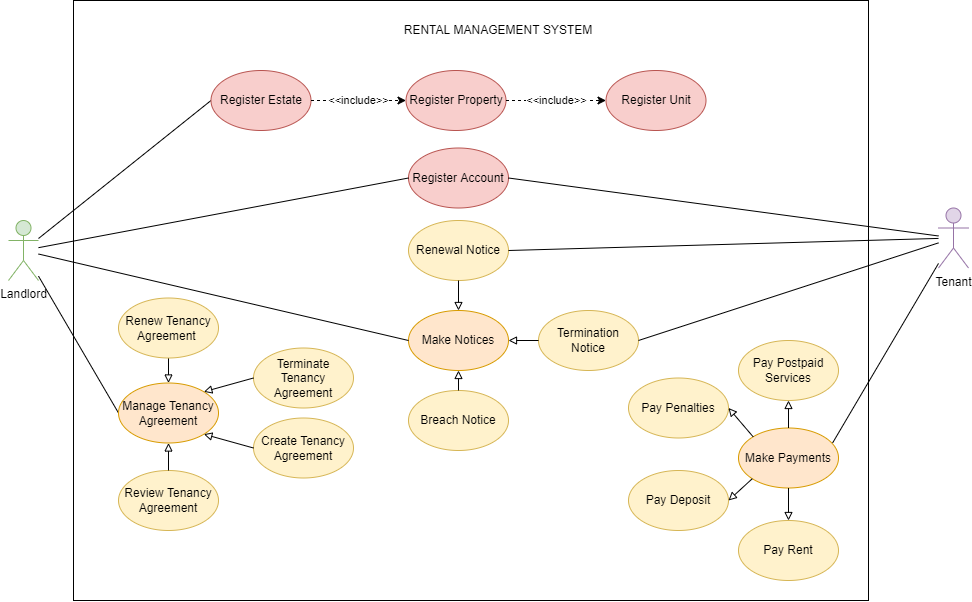

The diagram above was exported from draw.io. Its source (the exported page's mxGraphModel, read from the mxfile embedded in the PNG):
<mxGraphModel dx="2583" dy="916" grid="1" gridSize="10" guides="1" tooltips="1" connect="1" arrows="1" fold="1" page="1" pageScale="1" pageWidth="1100" pageHeight="850" math="0" shadow="0">
  <root>
    <mxCell id="0" />
    <mxCell id="1" parent="0" />
    <mxCell id="t-p_EVia9p6gaTn_16Dw-1" value="" style="rounded=0;whiteSpace=wrap;html=1;fillColor=none;" parent="1" vertex="1">
      <mxGeometry x="-985" y="70" width="795" height="600" as="geometry" />
    </mxCell>
    <mxCell id="GdNYGB8SJtDu2P7VhIMv-2" value="Tenant" style="shape=umlActor;verticalLabelPosition=bottom;verticalAlign=top;html=1;outlineConnect=0;fillColor=#e1d5e7;strokeColor=#9673a6;" parent="1" vertex="1">
      <mxGeometry x="-120" y="277.5" width="30" height="60" as="geometry" />
    </mxCell>
    <mxCell id="GdNYGB8SJtDu2P7VhIMv-46" style="edgeStyle=none;rounded=0;orthogonalLoop=1;jettySize=auto;html=1;entryX=0;entryY=0.5;entryDx=0;entryDy=0;startArrow=none;startFill=0;endArrow=none;endFill=0;strokeColor=default;" parent="1" source="GdNYGB8SJtDu2P7VhIMv-4" target="GdNYGB8SJtDu2P7VhIMv-6" edge="1">
      <mxGeometry relative="1" as="geometry" />
    </mxCell>
    <mxCell id="GdNYGB8SJtDu2P7VhIMv-51" style="edgeStyle=none;rounded=0;orthogonalLoop=1;jettySize=auto;html=1;entryX=0;entryY=0.5;entryDx=0;entryDy=0;startArrow=none;startFill=0;endArrow=none;endFill=0;strokeColor=default;" parent="1" source="GdNYGB8SJtDu2P7VhIMv-4" target="GdNYGB8SJtDu2P7VhIMv-26" edge="1">
      <mxGeometry relative="1" as="geometry" />
    </mxCell>
    <mxCell id="GdNYGB8SJtDu2P7VhIMv-4" value="Landlord" style="shape=umlActor;verticalLabelPosition=bottom;verticalAlign=top;html=1;outlineConnect=0;fillColor=#d5e8d4;strokeColor=#82b366;" parent="1" vertex="1">
      <mxGeometry x="-1050" y="290" width="30" height="60" as="geometry" />
    </mxCell>
    <mxCell id="GdNYGB8SJtDu2P7VhIMv-6" value="Register Estate" style="ellipse;whiteSpace=wrap;html=1;fillColor=#f8cecc;strokeColor=#b85450;" parent="1" vertex="1">
      <mxGeometry x="-847.5" y="140" width="100" height="60" as="geometry" />
    </mxCell>
    <mxCell id="GdNYGB8SJtDu2P7VhIMv-13" value="&amp;lt;&amp;lt;include&amp;gt;&amp;gt;" style="rounded=0;orthogonalLoop=1;jettySize=auto;html=1;dashed=1;entryX=0;entryY=0.5;entryDx=0;entryDy=0;exitX=1;exitY=0.5;exitDx=0;exitDy=0;" parent="1" source="GdNYGB8SJtDu2P7VhIMv-6" target="GdNYGB8SJtDu2P7VhIMv-8" edge="1">
      <mxGeometry relative="1" as="geometry">
        <mxPoint x="-377.5" y="212.5" as="sourcePoint" />
      </mxGeometry>
    </mxCell>
    <mxCell id="GdNYGB8SJtDu2P7VhIMv-8" value="Register Property" style="ellipse;whiteSpace=wrap;html=1;fillColor=#f8cecc;strokeColor=#b85450;" parent="1" vertex="1">
      <mxGeometry x="-652.5" y="140" width="100" height="60" as="geometry" />
    </mxCell>
    <mxCell id="GdNYGB8SJtDu2P7VhIMv-14" value="&amp;lt;&amp;lt;include&amp;gt;&amp;gt;" style="rounded=0;orthogonalLoop=1;jettySize=auto;html=1;dashed=1;exitX=1;exitY=0.5;exitDx=0;exitDy=0;entryX=0;entryY=0.5;entryDx=0;entryDy=0;" parent="1" source="GdNYGB8SJtDu2P7VhIMv-8" target="GdNYGB8SJtDu2P7VhIMv-9" edge="1">
      <mxGeometry relative="1" as="geometry">
        <mxPoint x="122.5" y="172.5" as="sourcePoint" />
        <mxPoint x="-117.5" y="232.5" as="targetPoint" />
      </mxGeometry>
    </mxCell>
    <mxCell id="GdNYGB8SJtDu2P7VhIMv-9" value="Register Unit" style="ellipse;whiteSpace=wrap;html=1;fillColor=#f8cecc;strokeColor=#b85450;" parent="1" vertex="1">
      <mxGeometry x="-452.5" y="140" width="100" height="60" as="geometry" />
    </mxCell>
    <mxCell id="GdNYGB8SJtDu2P7VhIMv-26" value="Manage Tenancy Agreement" style="ellipse;whiteSpace=wrap;html=1;perimeterSpacing=0;strokeWidth=1;snapToPoint=0;fillColor=#ffe6cc;strokeColor=#d79b00;" parent="1" vertex="1">
      <mxGeometry x="-940" y="452.5" width="100" height="60" as="geometry" />
    </mxCell>
    <mxCell id="GdNYGB8SJtDu2P7VhIMv-30" value="Pay Rent" style="ellipse;whiteSpace=wrap;html=1;fillColor=#fff2cc;strokeColor=#d6b656;" parent="1" vertex="1">
      <mxGeometry x="-320" y="590" width="100" height="60" as="geometry" />
    </mxCell>
    <mxCell id="GdNYGB8SJtDu2P7VhIMv-31" value="Pay Deposit" style="ellipse;whiteSpace=wrap;html=1;fillColor=#fff2cc;strokeColor=#d6b656;" parent="1" vertex="1">
      <mxGeometry x="-430" y="540" width="100" height="60" as="geometry" />
    </mxCell>
    <mxCell id="GdNYGB8SJtDu2P7VhIMv-32" value="Pay Postpaid Services" style="ellipse;whiteSpace=wrap;html=1;fillColor=#fff2cc;strokeColor=#d6b656;" parent="1" vertex="1">
      <mxGeometry x="-320" y="410" width="100" height="60" as="geometry" />
    </mxCell>
    <mxCell id="b1Z9ovSDocx1nXh3ccOh-13" value="Register Account" style="ellipse;whiteSpace=wrap;html=1;fillColor=#f8cecc;strokeColor=#b85450;" parent="1" vertex="1">
      <mxGeometry x="-650" y="217.5" width="100" height="60" as="geometry" />
    </mxCell>
    <mxCell id="b1Z9ovSDocx1nXh3ccOh-14" value="" style="endArrow=none;html=1;rounded=0;entryX=0;entryY=0.5;entryDx=0;entryDy=0;" parent="1" source="GdNYGB8SJtDu2P7VhIMv-4" target="b1Z9ovSDocx1nXh3ccOh-13" edge="1">
      <mxGeometry width="50" height="50" relative="1" as="geometry">
        <mxPoint x="-805" y="465" as="sourcePoint" />
        <mxPoint x="-755" y="415" as="targetPoint" />
      </mxGeometry>
    </mxCell>
    <mxCell id="b1Z9ovSDocx1nXh3ccOh-24" value="Pay Penalties" style="ellipse;whiteSpace=wrap;html=1;fillColor=#fff2cc;strokeColor=#d6b656;" parent="1" vertex="1">
      <mxGeometry x="-430" y="447.5" width="100" height="60" as="geometry" />
    </mxCell>
    <mxCell id="b1Z9ovSDocx1nXh3ccOh-30" value="Terminate Tenancy Agreement" style="ellipse;whiteSpace=wrap;html=1;fillColor=#fff2cc;strokeColor=#d6b656;" parent="1" vertex="1">
      <mxGeometry x="-805" y="417.5" width="100" height="60" as="geometry" />
    </mxCell>
    <mxCell id="b1Z9ovSDocx1nXh3ccOh-35" value="Review Tenancy Agreement" style="ellipse;whiteSpace=wrap;html=1;fillColor=#fff2cc;strokeColor=#d6b656;" parent="1" vertex="1">
      <mxGeometry x="-940" y="540" width="100" height="60" as="geometry" />
    </mxCell>
    <mxCell id="b1Z9ovSDocx1nXh3ccOh-36" value="" style="endArrow=block;html=1;rounded=0;exitX=0;exitY=0.5;exitDx=0;exitDy=0;endFill=0;entryX=1;entryY=0;entryDx=0;entryDy=0;" parent="1" source="b1Z9ovSDocx1nXh3ccOh-30" target="GdNYGB8SJtDu2P7VhIMv-26" edge="1">
      <mxGeometry width="50" height="50" relative="1" as="geometry">
        <mxPoint x="-602.5" y="580" as="sourcePoint" />
        <mxPoint x="-877.5" y="442.5" as="targetPoint" />
      </mxGeometry>
    </mxCell>
    <mxCell id="b1Z9ovSDocx1nXh3ccOh-37" value="" style="endArrow=block;html=1;rounded=0;exitX=0.5;exitY=1;exitDx=0;exitDy=0;endFill=0;entryX=0.5;entryY=0;entryDx=0;entryDy=0;" parent="1" source="b1Z9ovSDocx1nXh3ccOh-34" target="GdNYGB8SJtDu2P7VhIMv-26" edge="1">
      <mxGeometry width="50" height="50" relative="1" as="geometry">
        <mxPoint x="-492.5" y="482.5" as="sourcePoint" />
        <mxPoint x="-857.5" y="419.5" as="targetPoint" />
      </mxGeometry>
    </mxCell>
    <mxCell id="b1Z9ovSDocx1nXh3ccOh-38" value="" style="endArrow=block;html=1;rounded=0;exitX=0.5;exitY=0;exitDx=0;exitDy=0;endFill=0;entryX=0.5;entryY=1;entryDx=0;entryDy=0;" parent="1" source="b1Z9ovSDocx1nXh3ccOh-35" target="GdNYGB8SJtDu2P7VhIMv-26" edge="1">
      <mxGeometry width="50" height="50" relative="1" as="geometry">
        <mxPoint x="-602.5" y="580" as="sourcePoint" />
        <mxPoint x="-607.5" y="500" as="targetPoint" />
      </mxGeometry>
    </mxCell>
    <mxCell id="b1Z9ovSDocx1nXh3ccOh-34" value="Renew Tenancy Agreement&amp;nbsp;" style="ellipse;whiteSpace=wrap;html=1;fillColor=#fff2cc;strokeColor=#d6b656;" parent="1" vertex="1">
      <mxGeometry x="-940" y="367.5" width="100" height="60" as="geometry" />
    </mxCell>
    <mxCell id="b1Z9ovSDocx1nXh3ccOh-42" value="Create Tenancy Agreement" style="ellipse;whiteSpace=wrap;html=1;fillColor=#fff2cc;strokeColor=#d6b656;" parent="1" vertex="1">
      <mxGeometry x="-805" y="487.5" width="100" height="60" as="geometry" />
    </mxCell>
    <mxCell id="b1Z9ovSDocx1nXh3ccOh-43" value="" style="endArrow=block;html=1;rounded=0;exitX=0;exitY=0.5;exitDx=0;exitDy=0;entryX=1;entryY=1;entryDx=0;entryDy=0;endFill=0;" parent="1" source="b1Z9ovSDocx1nXh3ccOh-42" target="GdNYGB8SJtDu2P7VhIMv-26" edge="1">
      <mxGeometry width="50" height="50" relative="1" as="geometry">
        <mxPoint x="-507.5" y="417.5" as="sourcePoint" />
        <mxPoint x="-562.1446609406728" y="456.28679656440363" as="targetPoint" />
      </mxGeometry>
    </mxCell>
    <mxCell id="b1Z9ovSDocx1nXh3ccOh-46" value="" style="endArrow=none;html=1;rounded=0;entryX=1;entryY=0.5;entryDx=0;entryDy=0;" parent="1" source="GdNYGB8SJtDu2P7VhIMv-2" target="b1Z9ovSDocx1nXh3ccOh-13" edge="1">
      <mxGeometry width="50" height="50" relative="1" as="geometry">
        <mxPoint x="-895" y="465" as="sourcePoint" />
        <mxPoint x="-845" y="415" as="targetPoint" />
      </mxGeometry>
    </mxCell>
    <mxCell id="b1Z9ovSDocx1nXh3ccOh-48" value="Make Payments" style="ellipse;whiteSpace=wrap;html=1;strokeWidth=1;fillColor=#ffe6cc;strokeColor=#d79b00;" parent="1" vertex="1">
      <mxGeometry x="-320" y="497.5" width="100" height="60" as="geometry" />
    </mxCell>
    <mxCell id="b1Z9ovSDocx1nXh3ccOh-50" value="" style="endArrow=none;html=1;rounded=0;exitX=0.941;exitY=0.249;exitDx=0;exitDy=0;exitPerimeter=0;" parent="1" source="b1Z9ovSDocx1nXh3ccOh-48" target="GdNYGB8SJtDu2P7VhIMv-2" edge="1">
      <mxGeometry width="50" height="50" relative="1" as="geometry">
        <mxPoint x="-865" y="645" as="sourcePoint" />
        <mxPoint x="-815" y="595" as="targetPoint" />
      </mxGeometry>
    </mxCell>
    <mxCell id="b1Z9ovSDocx1nXh3ccOh-51" value="" style="endArrow=block;html=1;rounded=0;exitX=0.5;exitY=0;exitDx=0;exitDy=0;entryX=0.5;entryY=1;entryDx=0;entryDy=0;endFill=0;" parent="1" source="b1Z9ovSDocx1nXh3ccOh-48" target="GdNYGB8SJtDu2P7VhIMv-32" edge="1">
      <mxGeometry width="50" height="50" relative="1" as="geometry">
        <mxPoint x="-1345" y="1042.5" as="sourcePoint" />
        <mxPoint x="-1125" y="992.5" as="targetPoint" />
      </mxGeometry>
    </mxCell>
    <mxCell id="b1Z9ovSDocx1nXh3ccOh-52" value="" style="endArrow=block;html=1;rounded=0;exitX=0;exitY=0;exitDx=0;exitDy=0;entryX=1;entryY=0.5;entryDx=0;entryDy=0;endFill=0;" parent="1" source="b1Z9ovSDocx1nXh3ccOh-48" target="b1Z9ovSDocx1nXh3ccOh-24" edge="1">
      <mxGeometry width="50" height="50" relative="1" as="geometry">
        <mxPoint x="-865.0000000000077" y="952.5" as="sourcePoint" />
        <mxPoint x="-1105" y="942.5" as="targetPoint" />
      </mxGeometry>
    </mxCell>
    <mxCell id="b1Z9ovSDocx1nXh3ccOh-53" value="" style="endArrow=block;html=1;rounded=0;exitX=0;exitY=1;exitDx=0;exitDy=0;entryX=1;entryY=0.5;entryDx=0;entryDy=0;endFill=0;" parent="1" source="b1Z9ovSDocx1nXh3ccOh-48" target="GdNYGB8SJtDu2P7VhIMv-31" edge="1">
      <mxGeometry width="50" height="50" relative="1" as="geometry">
        <mxPoint x="-850.3553390593388" y="973.7132034356032" as="sourcePoint" />
        <mxPoint x="-1095" y="1092.5" as="targetPoint" />
      </mxGeometry>
    </mxCell>
    <mxCell id="b1Z9ovSDocx1nXh3ccOh-54" value="" style="endArrow=block;html=1;rounded=0;exitX=0.5;exitY=1;exitDx=0;exitDy=0;entryX=0.5;entryY=0;entryDx=0;entryDy=0;endFill=0;" parent="1" source="b1Z9ovSDocx1nXh3ccOh-48" target="GdNYGB8SJtDu2P7VhIMv-30" edge="1">
      <mxGeometry width="50" height="50" relative="1" as="geometry">
        <mxPoint x="-815" y="982.5" as="sourcePoint" />
        <mxPoint x="-984.9999999999895" y="1107.5" as="targetPoint" />
      </mxGeometry>
    </mxCell>
    <mxCell id="uJQbZb-hlmDBA66QBgLd-4" value="RENTAL MANAGEMENT SYSTEM" style="text;html=1;strokeColor=none;fillColor=none;align=center;verticalAlign=middle;whiteSpace=wrap;rounded=0;" parent="1" vertex="1">
      <mxGeometry x="-990" y="80" width="860" height="40" as="geometry" />
    </mxCell>
    <mxCell id="uJQbZb-hlmDBA66QBgLd-5" style="edgeStyle=orthogonalEdgeStyle;rounded=0;orthogonalLoop=1;jettySize=auto;html=1;exitX=0.5;exitY=1;exitDx=0;exitDy=0;" parent="1" source="b1Z9ovSDocx1nXh3ccOh-30" target="b1Z9ovSDocx1nXh3ccOh-30" edge="1">
      <mxGeometry relative="1" as="geometry" />
    </mxCell>
    <mxCell id="uJQbZb-hlmDBA66QBgLd-6" value="Make Notices" style="ellipse;whiteSpace=wrap;html=1;fillColor=#ffe6cc;strokeColor=#d79b00;" parent="1" vertex="1">
      <mxGeometry x="-650" y="380" width="100" height="60" as="geometry" />
    </mxCell>
    <mxCell id="uJQbZb-hlmDBA66QBgLd-7" value="Breach Notice" style="ellipse;whiteSpace=wrap;html=1;fillColor=#fff2cc;strokeColor=#d6b656;" parent="1" vertex="1">
      <mxGeometry x="-650" y="460" width="100" height="60" as="geometry" />
    </mxCell>
    <mxCell id="uJQbZb-hlmDBA66QBgLd-8" value="Renewal Notice" style="ellipse;whiteSpace=wrap;html=1;fillColor=#fff2cc;strokeColor=#d6b656;" parent="1" vertex="1">
      <mxGeometry x="-650" y="290" width="100" height="60" as="geometry" />
    </mxCell>
    <mxCell id="uJQbZb-hlmDBA66QBgLd-9" value="Termination Notice" style="ellipse;whiteSpace=wrap;html=1;fillColor=#fff2cc;strokeColor=#d6b656;" parent="1" vertex="1">
      <mxGeometry x="-520" y="380" width="100" height="60" as="geometry" />
    </mxCell>
    <mxCell id="uJQbZb-hlmDBA66QBgLd-11" value="" style="endArrow=block;html=1;rounded=0;exitX=0.5;exitY=0;exitDx=0;exitDy=0;entryX=0.5;entryY=1;entryDx=0;entryDy=0;endFill=0;" parent="1" source="uJQbZb-hlmDBA66QBgLd-7" target="uJQbZb-hlmDBA66QBgLd-6" edge="1">
      <mxGeometry width="50" height="50" relative="1" as="geometry">
        <mxPoint x="-580" y="7.5" as="sourcePoint" />
        <mxPoint x="-637.4479617995717" y="-21.28679656440363" as="targetPoint" />
      </mxGeometry>
    </mxCell>
    <mxCell id="uJQbZb-hlmDBA66QBgLd-12" value="" style="endArrow=block;html=1;rounded=0;exitX=0.5;exitY=1;exitDx=0;exitDy=0;endFill=0;entryX=0.5;entryY=0;entryDx=0;entryDy=0;" parent="1" source="uJQbZb-hlmDBA66QBgLd-8" target="uJQbZb-hlmDBA66QBgLd-6" edge="1">
      <mxGeometry width="50" height="50" relative="1" as="geometry">
        <mxPoint x="-570" y="17.5" as="sourcePoint" />
        <mxPoint x="-605" y="167.5" as="targetPoint" />
      </mxGeometry>
    </mxCell>
    <mxCell id="uJQbZb-hlmDBA66QBgLd-13" value="" style="endArrow=block;html=1;rounded=0;exitX=0;exitY=0.5;exitDx=0;exitDy=0;endFill=0;entryX=1;entryY=0.5;entryDx=0;entryDy=0;" parent="1" source="uJQbZb-hlmDBA66QBgLd-9" target="uJQbZb-hlmDBA66QBgLd-6" edge="1">
      <mxGeometry width="50" height="50" relative="1" as="geometry">
        <mxPoint x="-560" y="27.5" as="sourcePoint" />
        <mxPoint x="-595" y="327.5" as="targetPoint" />
      </mxGeometry>
    </mxCell>
    <mxCell id="uJQbZb-hlmDBA66QBgLd-15" value="" style="endArrow=none;html=1;rounded=0;entryX=0;entryY=0.5;entryDx=0;entryDy=0;" parent="1" source="GdNYGB8SJtDu2P7VhIMv-4" target="uJQbZb-hlmDBA66QBgLd-6" edge="1">
      <mxGeometry width="50" height="50" relative="1" as="geometry">
        <mxPoint x="-935" y="695" as="sourcePoint" />
        <mxPoint x="-885" y="645" as="targetPoint" />
      </mxGeometry>
    </mxCell>
    <mxCell id="uJQbZb-hlmDBA66QBgLd-16" value="" style="endArrow=none;html=1;rounded=0;exitX=1;exitY=0.5;exitDx=0;exitDy=0;" parent="1" source="uJQbZb-hlmDBA66QBgLd-8" target="GdNYGB8SJtDu2P7VhIMv-2" edge="1">
      <mxGeometry width="50" height="50" relative="1" as="geometry">
        <mxPoint x="-785" y="552.5" as="sourcePoint" />
        <mxPoint x="25" y="545" as="targetPoint" />
      </mxGeometry>
    </mxCell>
    <mxCell id="uJQbZb-hlmDBA66QBgLd-17" value="" style="endArrow=none;html=1;rounded=0;exitX=1;exitY=0.5;exitDx=0;exitDy=0;" parent="1" source="uJQbZb-hlmDBA66QBgLd-9" target="GdNYGB8SJtDu2P7VhIMv-2" edge="1">
      <mxGeometry width="50" height="50" relative="1" as="geometry">
        <mxPoint x="-775" y="562.5" as="sourcePoint" />
        <mxPoint x="5" y="545" as="targetPoint" />
      </mxGeometry>
    </mxCell>
  </root>
</mxGraphModel>